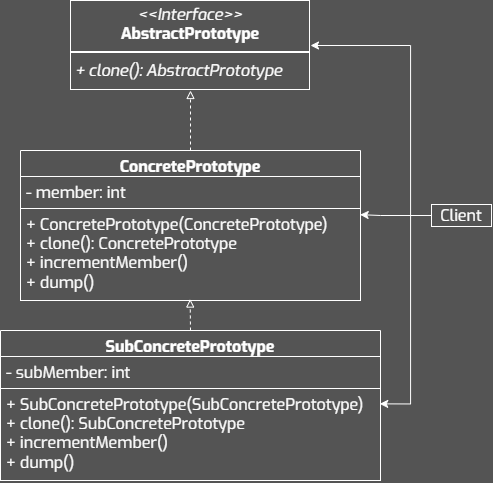

The diagram above was exported from draw.io. Its source (the exported page's mxGraphModel, read from the mxfile embedded in the PNG):
<mxGraphModel dx="2185" dy="1265" grid="1" gridSize="10" guides="1" tooltips="1" connect="1" arrows="1" fold="1" page="1" pageScale="1" pageWidth="827" pageHeight="1169" background="#545454" math="0" shadow="0">
  <root>
    <mxCell id="0" />
    <mxCell id="1" parent="0" />
    <mxCell id="2" value="&lt;p style=&quot;margin: 4px 0px 0px; text-align: center; font-size: 16px;&quot;&gt;&lt;i style=&quot;font-size: 16px;&quot;&gt;&amp;lt;&amp;lt;Interface&amp;gt;&amp;gt;&lt;/i&gt;&lt;br style=&quot;font-size: 16px;&quot;&gt;&lt;b style=&quot;font-size: 16px;&quot;&gt;AbstractPrototype&lt;/b&gt;&lt;/p&gt;&lt;hr style=&quot;border-style: solid; font-size: 16px;&quot;&gt;&lt;p style=&quot;margin: 0px 0px 0px 4px; font-size: 16px;&quot;&gt;&lt;i&gt;+ clone(): AbstractPrototype&lt;/i&gt;&lt;/p&gt;" style="verticalAlign=top;align=left;overflow=fill;html=1;whiteSpace=wrap;fillColor=none;fontColor=#FFFFFF;labelBorderColor=#FFFFFF;fontSize=16;fontFamily=Exo;strokeColor=none;" vertex="1" parent="1">
      <mxGeometry x="1080" y="160" width="240" height="90" as="geometry" />
    </mxCell>
    <mxCell id="3" style="edgeStyle=orthogonalEdgeStyle;rounded=0;orthogonalLoop=1;jettySize=auto;html=1;entryX=0.5;entryY=1;entryDx=0;entryDy=0;strokeColor=#FFFFFF;dashed=1;endArrow=block;endFill=0;" edge="1" source="4" target="2" parent="1">
      <mxGeometry relative="1" as="geometry" />
    </mxCell>
    <mxCell id="4" value="ConcretePrototype" style="swimlane;fontStyle=1;align=center;verticalAlign=top;childLayout=stackLayout;horizontal=1;startSize=26;horizontalStack=0;resizeParent=1;resizeParentMax=0;resizeLast=0;collapsible=1;marginBottom=0;whiteSpace=wrap;fontFamily=Exo;fillColor=none;fontColor=#FFFFFF;strokeColor=#FFFFFF;fontSize=16;spacing=2;spacingTop=0;spacingBottom=0;html=1;" vertex="1" parent="1">
      <mxGeometry x="1030" y="310" width="340" height="150" as="geometry" />
    </mxCell>
    <mxCell id="5" value="- member: int" style="text;align=left;verticalAlign=top;spacingLeft=4;spacingRight=4;overflow=hidden;rotatable=0;points=[[0,0.5],[1,0.5]];portConstraint=eastwest;whiteSpace=wrap;fontFamily=Exo;fontColor=#FFFFFF;strokeColor=#FFFFFF;fontSize=16;spacing=2;spacingTop=0;spacingBottom=0;html=1;" vertex="1" parent="4">
      <mxGeometry y="26" width="340" height="32" as="geometry" />
    </mxCell>
    <mxCell id="6" value="&lt;div&gt;&lt;div&gt;+ ConcretePrototype(&lt;span style=&quot;background-color: initial;&quot;&gt;ConcretePrototype&lt;/span&gt;&lt;span style=&quot;background-color: initial;&quot;&gt;)&lt;/span&gt;&lt;/div&gt;&lt;/div&gt;&lt;div&gt;+ clone(): ConcretePrototype&lt;/div&gt;&lt;div&gt;+ incrementMember()&lt;/div&gt;&lt;div&gt;+ dump()&lt;/div&gt;" style="text;align=left;verticalAlign=top;spacingLeft=4;spacingRight=4;overflow=hidden;rotatable=0;points=[[0,0.5],[1,0.5]];portConstraint=eastwest;whiteSpace=wrap;fontFamily=Exo;fontColor=#FFFFFF;strokeColor=#FFFFFF;fontSize=16;spacing=2;spacingTop=0;spacingBottom=0;html=1;" vertex="1" parent="4">
      <mxGeometry y="58" width="340" height="92" as="geometry" />
    </mxCell>
    <mxCell id="7" style="edgeStyle=orthogonalEdgeStyle;rounded=0;orthogonalLoop=1;jettySize=auto;html=1;entryX=1;entryY=0.5;entryDx=0;entryDy=0;strokeColor=#FFFFFF;" edge="1" source="8" target="2" parent="1">
      <mxGeometry relative="1" as="geometry">
        <Array as="points">
          <mxPoint x="1420" y="375" />
          <mxPoint x="1420" y="205" />
        </Array>
      </mxGeometry>
    </mxCell>
    <mxCell id="8" value="Client" style="whiteSpace=wrap;fontFamily=Exo;fillColor=none;fontColor=#FFFFFF;strokeColor=#FFFFFF;fontSize=16;spacing=2;spacingTop=0;spacingBottom=0;html=1;" vertex="1" parent="1">
      <mxGeometry x="1441" y="364" width="60" height="22" as="geometry" />
    </mxCell>
    <mxCell id="9" style="edgeStyle=orthogonalEdgeStyle;rounded=0;orthogonalLoop=1;jettySize=auto;html=1;entryX=0.999;entryY=0.067;entryDx=0;entryDy=0;entryPerimeter=0;strokeColor=#FFFFFF;exitX=0;exitY=0.5;exitDx=0;exitDy=0;" edge="1" source="8" target="6" parent="1">
      <mxGeometry relative="1" as="geometry">
        <mxPoint x="1410.34" y="374.51857142857136" as="sourcePoint" />
        <mxPoint x="1370" y="374.528" as="targetPoint" />
        <Array as="points">
          <mxPoint x="1390" y="375" />
        </Array>
      </mxGeometry>
    </mxCell>
    <mxCell id="10" value="SubConcretePrototype" style="swimlane;fontStyle=1;align=center;verticalAlign=top;childLayout=stackLayout;horizontal=1;startSize=26;horizontalStack=0;resizeParent=1;resizeParentMax=0;resizeLast=0;collapsible=1;marginBottom=0;whiteSpace=wrap;fontFamily=Exo;fillColor=none;fontColor=#FFFFFF;strokeColor=#FFFFFF;fontSize=16;spacing=2;spacingTop=0;spacingBottom=0;html=1;" vertex="1" parent="1">
      <mxGeometry x="1010" y="490" width="380" height="150" as="geometry" />
    </mxCell>
    <mxCell id="11" value="- subMember: int" style="text;align=left;verticalAlign=top;spacingLeft=4;spacingRight=4;overflow=hidden;rotatable=0;points=[[0,0.5],[1,0.5]];portConstraint=eastwest;whiteSpace=wrap;fontFamily=Exo;fontColor=#FFFFFF;strokeColor=#FFFFFF;fontSize=16;spacing=2;spacingTop=0;spacingBottom=0;html=1;" vertex="1" parent="10">
      <mxGeometry y="26" width="380" height="32" as="geometry" />
    </mxCell>
    <mxCell id="12" value="&lt;div&gt;&lt;div&gt;+ SubConcretePrototype(Sub&lt;span style=&quot;background-color: initial;&quot;&gt;ConcretePrototype&lt;/span&gt;&lt;span style=&quot;background-color: initial;&quot;&gt;)&lt;/span&gt;&lt;/div&gt;&lt;/div&gt;&lt;div&gt;+ clone(): SubConcretePrototype&lt;/div&gt;&lt;div&gt;+ incrementMember()&lt;/div&gt;&lt;div&gt;+ dump()&lt;/div&gt;" style="text;align=left;verticalAlign=top;spacingLeft=4;spacingRight=4;overflow=hidden;rotatable=0;points=[[0,0.5],[1,0.5]];portConstraint=eastwest;whiteSpace=wrap;fontFamily=Exo;fontColor=#FFFFFF;strokeColor=#FFFFFF;fontSize=16;spacing=2;spacingTop=0;spacingBottom=0;html=1;" vertex="1" parent="10">
      <mxGeometry y="58" width="380" height="92" as="geometry" />
    </mxCell>
    <mxCell id="13" style="edgeStyle=orthogonalEdgeStyle;rounded=0;orthogonalLoop=1;jettySize=auto;html=1;entryX=0.499;entryY=0.984;entryDx=0;entryDy=0;strokeColor=#FFFFFF;dashed=1;endArrow=block;endFill=0;exitX=0.5;exitY=0;exitDx=0;exitDy=0;entryPerimeter=0;" edge="1" source="10" target="6" parent="1">
      <mxGeometry relative="1" as="geometry">
        <mxPoint x="1210" y="320" as="sourcePoint" />
        <mxPoint x="1210" y="260" as="targetPoint" />
      </mxGeometry>
    </mxCell>
    <mxCell id="14" style="edgeStyle=orthogonalEdgeStyle;rounded=0;orthogonalLoop=1;jettySize=auto;html=1;entryX=0.998;entryY=0.167;entryDx=0;entryDy=0;entryPerimeter=0;strokeColor=#FFFFFF;" edge="1" source="8" target="12" parent="1">
      <mxGeometry relative="1" as="geometry">
        <Array as="points">
          <mxPoint x="1420" y="375" />
          <mxPoint x="1420" y="563" />
        </Array>
      </mxGeometry>
    </mxCell>
  </root>
</mxGraphModel>